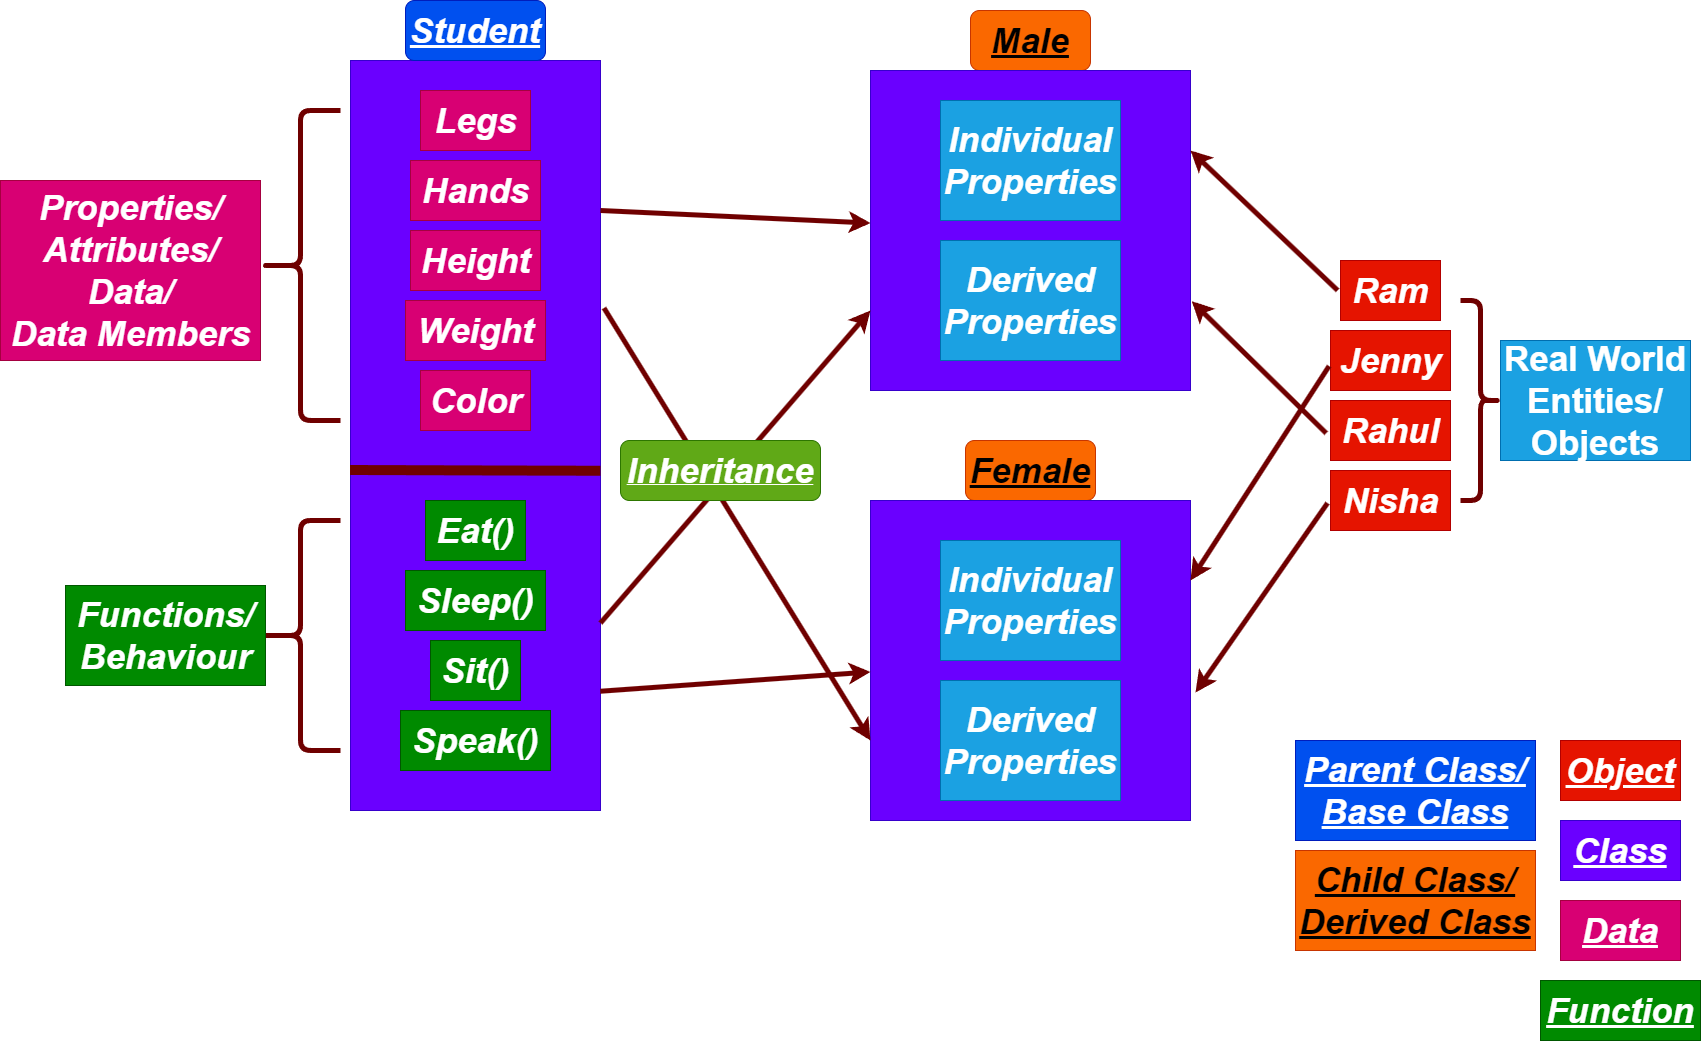

The diagram above was exported from draw.io. Its source (the exported page's mxGraphModel, read from the mxfile embedded in the PNG):
<mxGraphModel dx="1983" dy="987" grid="1" gridSize="10" guides="1" tooltips="1" connect="1" arrows="1" fold="1" page="1" pageScale="1" pageWidth="850" pageHeight="1100" math="0" shadow="0">
  <root>
    <mxCell id="0" />
    <mxCell id="1" parent="0" />
    <mxCell id="3" value="" style="rounded=0;whiteSpace=wrap;html=1;fillColor=#6a00ff;fontColor=#ffffff;strokeColor=#3700CC;" parent="1" vertex="1">
      <mxGeometry x="350" y="120" width="250" height="750" as="geometry" />
    </mxCell>
    <mxCell id="4" value="&lt;font style=&quot;font-size: 35px;&quot;&gt;&lt;b&gt;&lt;u&gt;&lt;i&gt;Student&lt;/i&gt;&lt;/u&gt;&lt;/b&gt;&lt;/font&gt;" style="rounded=1;whiteSpace=wrap;html=1;fillColor=#0050ef;fontColor=#ffffff;strokeColor=#001DBC;" parent="1" vertex="1">
      <mxGeometry x="405" y="60" width="140" height="60" as="geometry" />
    </mxCell>
    <mxCell id="5" value="&lt;b&gt;&lt;i&gt;Legs&lt;/i&gt;&lt;/b&gt;" style="text;html=1;align=center;verticalAlign=middle;resizable=0;points=[];autosize=1;strokeColor=#A50040;fillColor=#d80073;fontSize=35;fontColor=#ffffff;" parent="1" vertex="1">
      <mxGeometry x="420" y="150" width="110" height="60" as="geometry" />
    </mxCell>
    <mxCell id="7" value="&lt;b&gt;&lt;i&gt;Hands&lt;/i&gt;&lt;/b&gt;" style="text;html=1;align=center;verticalAlign=middle;resizable=0;points=[];autosize=1;strokeColor=#A50040;fillColor=#d80073;fontSize=35;fontColor=#ffffff;" parent="1" vertex="1">
      <mxGeometry x="410" y="220" width="130" height="60" as="geometry" />
    </mxCell>
    <mxCell id="8" value="&lt;b&gt;&lt;i&gt;Height&lt;/i&gt;&lt;/b&gt;" style="text;html=1;align=center;verticalAlign=middle;resizable=0;points=[];autosize=1;strokeColor=#A50040;fillColor=#d80073;fontSize=35;fontColor=#ffffff;" parent="1" vertex="1">
      <mxGeometry x="410" y="290" width="130" height="60" as="geometry" />
    </mxCell>
    <mxCell id="9" value="&lt;b&gt;&lt;i&gt;Weight&lt;/i&gt;&lt;/b&gt;" style="text;html=1;align=center;verticalAlign=middle;resizable=0;points=[];autosize=1;strokeColor=#A50040;fillColor=#d80073;fontSize=35;fontColor=#ffffff;" parent="1" vertex="1">
      <mxGeometry x="405" y="360" width="140" height="60" as="geometry" />
    </mxCell>
    <mxCell id="10" value="&lt;b&gt;&lt;i&gt;Color&lt;/i&gt;&lt;/b&gt;" style="text;html=1;align=center;verticalAlign=middle;resizable=0;points=[];autosize=1;strokeColor=#A50040;fillColor=#d80073;fontSize=35;fontColor=#ffffff;" parent="1" vertex="1">
      <mxGeometry x="420" y="430" width="110" height="60" as="geometry" />
    </mxCell>
    <mxCell id="11" value="" style="endArrow=none;html=1;fontSize=35;strokeWidth=10;fillColor=#a20025;strokeColor=#6F0000;exitX=-0.002;exitY=0.546;exitDx=0;exitDy=0;exitPerimeter=0;entryX=1;entryY=0.547;entryDx=0;entryDy=0;entryPerimeter=0;" parent="1" source="3" target="3" edge="1">
      <mxGeometry width="50" height="50" relative="1" as="geometry">
        <mxPoint x="350" y="530" as="sourcePoint" />
        <mxPoint x="590" y="530" as="targetPoint" />
        <Array as="points">
          <mxPoint x="500" y="530" />
        </Array>
      </mxGeometry>
    </mxCell>
    <mxCell id="13" value="&lt;b&gt;&lt;i&gt;Eat()&lt;/i&gt;&lt;/b&gt;" style="text;html=1;align=center;verticalAlign=middle;resizable=0;points=[];autosize=1;strokeColor=#005700;fillColor=#008a00;fontSize=35;fontColor=#ffffff;" parent="1" vertex="1">
      <mxGeometry x="425" y="560" width="100" height="60" as="geometry" />
    </mxCell>
    <mxCell id="14" value="&lt;b&gt;&lt;i&gt;Sleep()&lt;/i&gt;&lt;/b&gt;" style="text;html=1;align=center;verticalAlign=middle;resizable=0;points=[];autosize=1;strokeColor=#005700;fillColor=#008a00;fontSize=35;fontColor=#ffffff;" parent="1" vertex="1">
      <mxGeometry x="405" y="630" width="140" height="60" as="geometry" />
    </mxCell>
    <mxCell id="15" value="&lt;b&gt;&lt;i&gt;Sit()&lt;/i&gt;&lt;/b&gt;" style="text;html=1;align=center;verticalAlign=middle;resizable=0;points=[];autosize=1;strokeColor=#005700;fillColor=#008a00;fontSize=35;fontColor=#ffffff;" parent="1" vertex="1">
      <mxGeometry x="430" y="700" width="90" height="60" as="geometry" />
    </mxCell>
    <mxCell id="16" value="&lt;b&gt;&lt;i&gt;Speak()&lt;/i&gt;&lt;/b&gt;" style="text;html=1;align=center;verticalAlign=middle;resizable=0;points=[];autosize=1;strokeColor=#005700;fillColor=#008a00;fontSize=35;fontColor=#ffffff;" parent="1" vertex="1">
      <mxGeometry x="400" y="770" width="150" height="60" as="geometry" />
    </mxCell>
    <mxCell id="20" value="" style="shape=curlyBracket;whiteSpace=wrap;html=1;rounded=1;flipH=1;labelPosition=right;verticalLabelPosition=middle;align=left;verticalAlign=middle;fontSize=35;rotation=-180;strokeWidth=5;fillColor=#a20025;fontColor=#ffffff;strokeColor=#6F0000;" parent="1" vertex="1">
      <mxGeometry x="260" y="170" width="80" height="310" as="geometry" />
    </mxCell>
    <mxCell id="21" value="" style="shape=curlyBracket;whiteSpace=wrap;html=1;rounded=1;flipH=1;labelPosition=right;verticalLabelPosition=middle;align=left;verticalAlign=middle;fontSize=35;rotation=-180;strokeWidth=5;fillColor=#a20025;fontColor=#ffffff;strokeColor=#6F0000;" parent="1" vertex="1">
      <mxGeometry x="260" y="580" width="80" height="230" as="geometry" />
    </mxCell>
    <mxCell id="22" value="&lt;b&gt;&lt;i&gt;Properties/&lt;br&gt;Attributes/&lt;br&gt;Data/&lt;br&gt;Data Members&lt;/i&gt;&lt;/b&gt;" style="text;html=1;align=center;verticalAlign=middle;resizable=0;points=[];autosize=1;strokeColor=#A50040;fillColor=#d80073;fontSize=35;fontColor=#ffffff;" parent="1" vertex="1">
      <mxGeometry y="240" width="260" height="180" as="geometry" />
    </mxCell>
    <mxCell id="25" value="&lt;i&gt;&lt;b&gt;Functions/&lt;br&gt;Behaviour&lt;br&gt;&lt;/b&gt;&lt;/i&gt;" style="text;html=1;align=center;verticalAlign=middle;resizable=0;points=[];autosize=1;strokeColor=#005700;fillColor=#008a00;fontSize=35;fontColor=#ffffff;" parent="1" vertex="1">
      <mxGeometry x="65" y="645" width="200" height="100" as="geometry" />
    </mxCell>
    <mxCell id="28" value="&lt;b&gt;&lt;i&gt;&lt;u&gt;Male&lt;/u&gt;&lt;/i&gt;&lt;/b&gt;" style="rounded=1;whiteSpace=wrap;html=1;strokeWidth=1;fontSize=35;fillColor=#fa6800;strokeColor=#C73500;fontColor=#000000;" parent="1" vertex="1">
      <mxGeometry x="970" y="70" width="120" height="60" as="geometry" />
    </mxCell>
    <mxCell id="29" value="" style="whiteSpace=wrap;html=1;aspect=fixed;strokeWidth=1;fontSize=35;fillColor=#6a00ff;fontColor=#ffffff;strokeColor=#3700CC;" parent="1" vertex="1">
      <mxGeometry x="870" y="130" width="320" height="320" as="geometry" />
    </mxCell>
    <mxCell id="32" value="&lt;b&gt;&lt;i&gt;&lt;u&gt;Female&lt;br&gt;&lt;/u&gt;&lt;/i&gt;&lt;/b&gt;" style="rounded=1;whiteSpace=wrap;html=1;strokeWidth=1;fontSize=35;fillColor=#fa6800;fontColor=#000000;strokeColor=#C73500;" parent="1" vertex="1">
      <mxGeometry x="965" y="500" width="130" height="60" as="geometry" />
    </mxCell>
    <mxCell id="33" value="" style="whiteSpace=wrap;html=1;aspect=fixed;strokeWidth=1;fontSize=35;fillColor=#6a00ff;fontColor=#ffffff;strokeColor=#3700CC;" parent="1" vertex="1">
      <mxGeometry x="870" y="560" width="320" height="320" as="geometry" />
    </mxCell>
    <mxCell id="34" value="&lt;b&gt;&lt;i&gt;Ram&lt;/i&gt;&lt;/b&gt;" style="text;html=1;align=center;verticalAlign=middle;resizable=0;points=[];autosize=1;strokeColor=#B20000;fillColor=#e51400;fontSize=35;fontColor=#ffffff;" parent="1" vertex="1">
      <mxGeometry x="1340" y="320" width="100" height="60" as="geometry" />
    </mxCell>
    <mxCell id="35" value="&lt;b&gt;&lt;i&gt;Rahul&lt;/i&gt;&lt;/b&gt;" style="text;html=1;align=center;verticalAlign=middle;resizable=0;points=[];autosize=1;strokeColor=#B20000;fillColor=#e51400;fontSize=35;fontColor=#ffffff;" parent="1" vertex="1">
      <mxGeometry x="1330" y="460" width="120" height="60" as="geometry" />
    </mxCell>
    <mxCell id="36" value="&lt;b&gt;&lt;i&gt;Jenny&lt;/i&gt;&lt;/b&gt;" style="text;html=1;align=center;verticalAlign=middle;resizable=0;points=[];autosize=1;strokeColor=#B20000;fillColor=#e51400;fontSize=35;fontColor=#ffffff;" parent="1" vertex="1">
      <mxGeometry x="1330" y="390" width="120" height="60" as="geometry" />
    </mxCell>
    <mxCell id="37" value="&lt;b&gt;&lt;i&gt;Nisha&lt;/i&gt;&lt;/b&gt;" style="text;html=1;align=center;verticalAlign=middle;resizable=0;points=[];autosize=1;strokeColor=#B20000;fillColor=#e51400;fontSize=35;fontColor=#ffffff;" parent="1" vertex="1">
      <mxGeometry x="1330" y="530" width="120" height="60" as="geometry" />
    </mxCell>
    <mxCell id="38" value="" style="shape=curlyBracket;whiteSpace=wrap;html=1;rounded=1;flipH=1;labelPosition=right;verticalLabelPosition=middle;align=left;verticalAlign=middle;strokeWidth=5;fontSize=35;fillColor=#a20025;fontColor=#ffffff;strokeColor=#6F0000;" parent="1" vertex="1">
      <mxGeometry x="1460" y="360" width="40" height="200" as="geometry" />
    </mxCell>
    <mxCell id="39" value="&lt;b&gt;Real World Entities/&lt;br&gt;Objects&lt;br&gt;&lt;/b&gt;" style="rounded=0;whiteSpace=wrap;html=1;strokeWidth=1;fontSize=35;fillColor=#1ba1e2;fontColor=#ffffff;strokeColor=#006EAF;" parent="1" vertex="1">
      <mxGeometry x="1500" y="400" width="190" height="120" as="geometry" />
    </mxCell>
    <mxCell id="40" value="" style="endArrow=classic;html=1;strokeWidth=5;fontSize=35;fillColor=#a20025;strokeColor=#6F0000;exitX=-0.029;exitY=0.498;exitDx=0;exitDy=0;exitPerimeter=0;entryX=1;entryY=0.25;entryDx=0;entryDy=0;" parent="1" source="34" target="29" edge="1">
      <mxGeometry width="50" height="50" relative="1" as="geometry">
        <mxPoint x="1240" y="430" as="sourcePoint" />
        <mxPoint x="1290" y="380" as="targetPoint" />
      </mxGeometry>
    </mxCell>
    <mxCell id="41" value="" style="endArrow=classic;html=1;strokeWidth=5;fontSize=35;fillColor=#a20025;strokeColor=#6F0000;exitX=-0.012;exitY=0.593;exitDx=0;exitDy=0;exitPerimeter=0;entryX=1;entryY=0.25;entryDx=0;entryDy=0;" parent="1" source="36" target="33" edge="1">
      <mxGeometry width="50" height="50" relative="1" as="geometry">
        <mxPoint x="1250" y="410" as="sourcePoint" />
        <mxPoint x="1102.8999999999999" y="270.1199999999999" as="targetPoint" />
      </mxGeometry>
    </mxCell>
    <mxCell id="42" value="" style="endArrow=classic;html=1;strokeWidth=5;fontSize=35;fillColor=#a20025;strokeColor=#6F0000;exitX=-0.036;exitY=0.545;exitDx=0;exitDy=0;exitPerimeter=0;entryX=1.004;entryY=0.721;entryDx=0;entryDy=0;entryPerimeter=0;" parent="1" source="35" target="29" edge="1">
      <mxGeometry width="50" height="50" relative="1" as="geometry">
        <mxPoint x="1260" y="430" as="sourcePoint" />
        <mxPoint x="1190" y="380" as="targetPoint" />
      </mxGeometry>
    </mxCell>
    <mxCell id="43" value="" style="endArrow=classic;html=1;strokeWidth=5;fontSize=35;fillColor=#a20025;strokeColor=#6F0000;exitX=-0.025;exitY=0.543;exitDx=0;exitDy=0;exitPerimeter=0;" parent="1" source="37" edge="1">
      <mxGeometry width="50" height="50" relative="1" as="geometry">
        <mxPoint x="1297.1" y="659.88" as="sourcePoint" />
        <mxPoint x="1195" y="752" as="targetPoint" />
      </mxGeometry>
    </mxCell>
    <mxCell id="46" value="&lt;b&gt;&lt;i&gt;Individual&lt;br&gt;Properties&lt;/i&gt;&lt;/b&gt;" style="rounded=0;whiteSpace=wrap;html=1;strokeWidth=1;fontSize=35;fillColor=#1ba1e2;fontColor=#ffffff;strokeColor=#006EAF;" parent="1" vertex="1">
      <mxGeometry x="940" y="160" width="180" height="120" as="geometry" />
    </mxCell>
    <mxCell id="47" value="&lt;b&gt;&lt;i&gt;Individual&lt;br&gt;Properties&lt;/i&gt;&lt;/b&gt;" style="rounded=0;whiteSpace=wrap;html=1;strokeWidth=1;fontSize=35;fillColor=#1ba1e2;fontColor=#ffffff;strokeColor=#006EAF;" parent="1" vertex="1">
      <mxGeometry x="940" y="600" width="180" height="120" as="geometry" />
    </mxCell>
    <mxCell id="49" value="&lt;b&gt;&lt;i&gt;&lt;u&gt;Object&lt;/u&gt;&lt;/i&gt;&lt;/b&gt;" style="rounded=0;whiteSpace=wrap;html=1;strokeWidth=1;fontSize=35;fillColor=#e51400;fontColor=#ffffff;strokeColor=#B20000;" parent="1" vertex="1">
      <mxGeometry x="1560" y="800" width="120" height="60" as="geometry" />
    </mxCell>
    <mxCell id="50" value="&lt;b&gt;&lt;i&gt;&lt;u&gt;Class&lt;/u&gt;&lt;/i&gt;&lt;/b&gt;" style="rounded=0;whiteSpace=wrap;html=1;strokeWidth=1;fontSize=35;fillColor=#6a00ff;fontColor=#ffffff;strokeColor=#3700CC;" parent="1" vertex="1">
      <mxGeometry x="1560" y="880" width="120" height="60" as="geometry" />
    </mxCell>
    <mxCell id="52" value="&lt;b&gt;&lt;i&gt;&lt;u&gt;Data&lt;/u&gt;&lt;/i&gt;&lt;/b&gt;" style="rounded=0;whiteSpace=wrap;html=1;strokeWidth=1;fontSize=35;fillColor=#d80073;fontColor=#ffffff;strokeColor=#A50040;" parent="1" vertex="1">
      <mxGeometry x="1560" y="960" width="120" height="60" as="geometry" />
    </mxCell>
    <mxCell id="53" value="&lt;b&gt;&lt;i&gt;&lt;u&gt;Function&lt;/u&gt;&lt;/i&gt;&lt;/b&gt;" style="rounded=0;whiteSpace=wrap;html=1;strokeWidth=1;fontSize=35;fillColor=#008a00;fontColor=#ffffff;strokeColor=#005700;" parent="1" vertex="1">
      <mxGeometry x="1540" y="1040" width="160" height="60" as="geometry" />
    </mxCell>
    <mxCell id="55" value="" style="endArrow=classic;html=1;strokeWidth=5;fontSize=35;fillColor=#a20025;strokeColor=#6F0000;exitX=1;exitY=0.2;exitDx=0;exitDy=0;exitPerimeter=0;" edge="1" parent="1" source="3" target="29">
      <mxGeometry width="50" height="50" relative="1" as="geometry">
        <mxPoint x="767.1" y="259.88" as="sourcePoint" />
        <mxPoint x="620.0000000000001" y="120" as="targetPoint" />
      </mxGeometry>
    </mxCell>
    <mxCell id="56" value="" style="endArrow=classic;html=1;strokeWidth=5;fontSize=35;fillColor=#a20025;strokeColor=#6F0000;exitX=1.014;exitY=0.33;exitDx=0;exitDy=0;exitPerimeter=0;entryX=0;entryY=0.75;entryDx=0;entryDy=0;" edge="1" parent="1" source="3" target="33">
      <mxGeometry width="50" height="50" relative="1" as="geometry">
        <mxPoint x="787.1" y="539.88" as="sourcePoint" />
        <mxPoint x="770" y="560" as="targetPoint" />
      </mxGeometry>
    </mxCell>
    <mxCell id="57" value="" style="endArrow=classic;html=1;strokeWidth=5;fontSize=35;fillColor=#a20025;strokeColor=#6F0000;exitX=0.999;exitY=0.841;exitDx=0;exitDy=0;exitPerimeter=0;" edge="1" parent="1" source="3" target="33">
      <mxGeometry width="50" height="50" relative="1" as="geometry">
        <mxPoint x="690" y="670" as="sourcePoint" />
        <mxPoint x="542.9000000000001" y="530.12" as="targetPoint" />
      </mxGeometry>
    </mxCell>
    <mxCell id="58" value="" style="endArrow=classic;html=1;strokeWidth=5;fontSize=35;fillColor=#a20025;strokeColor=#6F0000;exitX=1;exitY=0.75;exitDx=0;exitDy=0;entryX=0;entryY=0.75;entryDx=0;entryDy=0;" edge="1" parent="1" source="3" target="29">
      <mxGeometry width="50" height="50" relative="1" as="geometry">
        <mxPoint x="670" y="620" as="sourcePoint" />
        <mxPoint x="522.9000000000001" y="480.12" as="targetPoint" />
      </mxGeometry>
    </mxCell>
    <mxCell id="59" value="&lt;b&gt;&lt;i&gt;&lt;u&gt;&lt;font style=&quot;font-size: 35px;&quot;&gt;Inheritance&lt;/font&gt;&lt;/u&gt;&lt;/i&gt;&lt;/b&gt;" style="rounded=1;whiteSpace=wrap;html=1;fillColor=#60a917;fontColor=#ffffff;strokeColor=#2D7600;" vertex="1" parent="1">
      <mxGeometry x="620" y="500" width="200" height="60" as="geometry" />
    </mxCell>
    <mxCell id="60" value="&lt;b&gt;&lt;i&gt;Derived&lt;br&gt;Properties&lt;/i&gt;&lt;/b&gt;" style="rounded=0;whiteSpace=wrap;html=1;strokeWidth=1;fontSize=35;fillColor=#1ba1e2;fontColor=#ffffff;strokeColor=#006EAF;" vertex="1" parent="1">
      <mxGeometry x="940" y="740" width="180" height="120" as="geometry" />
    </mxCell>
    <mxCell id="61" value="&lt;b&gt;&lt;i&gt;Derived&lt;br&gt;Properties&lt;/i&gt;&lt;/b&gt;" style="rounded=0;whiteSpace=wrap;html=1;strokeWidth=1;fontSize=35;fillColor=#1ba1e2;fontColor=#ffffff;strokeColor=#006EAF;" vertex="1" parent="1">
      <mxGeometry x="940" y="300" width="180" height="120" as="geometry" />
    </mxCell>
    <mxCell id="62" value="&lt;b&gt;&lt;i&gt;&lt;u&gt;Parent Class/&lt;br&gt;Base Class&lt;br&gt;&lt;/u&gt;&lt;/i&gt;&lt;/b&gt;" style="rounded=0;whiteSpace=wrap;html=1;strokeWidth=1;fontSize=35;fillColor=#0050ef;fontColor=#ffffff;strokeColor=#001DBC;" vertex="1" parent="1">
      <mxGeometry x="1295" y="800" width="240" height="100" as="geometry" />
    </mxCell>
    <mxCell id="63" value="&lt;b&gt;&lt;i&gt;&lt;u&gt;Child Class/&lt;br&gt;Derived Class&lt;br&gt;&lt;/u&gt;&lt;/i&gt;&lt;/b&gt;" style="rounded=0;whiteSpace=wrap;html=1;strokeWidth=1;fontSize=35;fillColor=#fa6800;fontColor=#000000;strokeColor=#C73500;" vertex="1" parent="1">
      <mxGeometry x="1295" y="910" width="240" height="100" as="geometry" />
    </mxCell>
  </root>
</mxGraphModel>